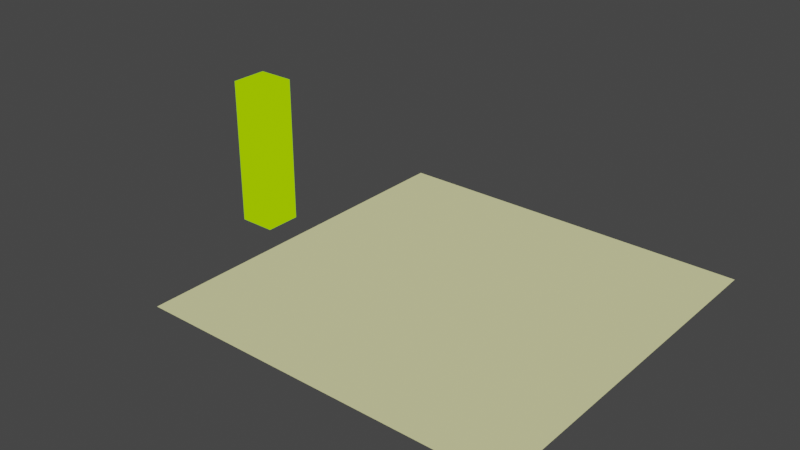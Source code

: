 # Source: PolyLandhep-start1.blend  (saved by Blender 3.4.6; exported with 4.5.12 LTS)
import bpy
from mathutils import Matrix  # noqa: F401  (used for matrix-valued properties, if any)

bpy.ops.wm.read_factory_settings(use_empty=True)
scene = bpy.context.scene
scene.name = 'sceneutama'

# ---- materials (node trees are filled in below, after node groups)
mat_materialutama = bpy.data.materials.new('materialutama')
mat_materialutama.use_backface_culling = True
mat_materialutama.preview_render_type = 'CUBE'
mat_materialutama.diffuse_color = (1.0, 1.0, 1.0, 1.0)
mat_materialutama.roughness = 0.3776

# ---- node groups
ng_color = bpy.data.node_groups.new('color', 'ShaderNodeTree')
_s = ng_color.interface.new_socket(name='rgba', in_out='OUTPUT', socket_type='NodeSocketColor')
_s.default_value = (0.5, 0.5, 0.5, 1.0)
_s = ng_color.interface.new_socket(name='rgba', in_out='INPUT', socket_type='NodeSocketColor')
_s.default_value = (0.5, 0.5, 0.5, 1.0)
_N = ng_color.nodes; _L = ng_color.links
n0 = _N.new('NodeGroupOutput'); n0.name = 'Group Output'; n0.location = (-12, 12)
n1 = _N.new('NodeGroupInput'); n1.name = 'Group Input'; n1.location = (-190, 3)
_L.new(n1.outputs[0], n0.inputs[0])
n0.is_active_output = True
ng_mat_multiply = bpy.data.node_groups.new('mat_multiply', 'ShaderNodeTree')
_s = ng_mat_multiply.interface.new_socket(name='v0out', in_out='OUTPUT', socket_type='NodeSocketVector')
_s.default_value = (1.0, 0.0, 0.0)
_s = ng_mat_multiply.interface.new_socket(name='v1out', in_out='OUTPUT', socket_type='NodeSocketVector')
_s.default_value = (0.0, 1.0, 0.0)
_s = ng_mat_multiply.interface.new_socket(name='v2out', in_out='OUTPUT', socket_type='NodeSocketVector')
_s.default_value = (0.0, 0.0, 1.0)
_s = ng_mat_multiply.interface.new_socket(name='v0', in_out='INPUT', socket_type='NodeSocketVector')
_s.default_value = (1.0, 0.0, 0.0)
_s = ng_mat_multiply.interface.new_socket(name='v1', in_out='INPUT', socket_type='NodeSocketVector')
_s.default_value = (0.0, 1.0, 0.0)
_s = ng_mat_multiply.interface.new_socket(name='v2', in_out='INPUT', socket_type='NodeSocketVector')
_s.default_value = (0.0, 0.0, 1.0)
_s = ng_mat_multiply.interface.new_socket(name='v0', in_out='INPUT', socket_type='NodeSocketVector')
_s.default_value = (1.0, 0.0, 0.0)
_s = ng_mat_multiply.interface.new_socket(name='v1', in_out='INPUT', socket_type='NodeSocketVector')
_s.default_value = (0.0, 1.0, 0.0)
_s = ng_mat_multiply.interface.new_socket(name='v2', in_out='INPUT', socket_type='NodeSocketVector')
_s.default_value = (0.0, 0.0, 1.0)
_N = ng_mat_multiply.nodes; _L = ng_mat_multiply.links
n0 = _N.new('NodeGroupInput'); n0.name = 'Group Input'; n0.location = (-200, 0)
n1 = _N.new('ShaderNodeScript'); n1.name = 'mul'; n1.location = (-6, 46)
n1.label = 'mul'
n1.width = 100
n1.bytecode = 'OpenShadingLanguage 1.00\n# Compiled by oslc 1.12.6.2\n# options: -o C:\\Users\\ANky\\AppData\\Local\\Temp\\tmpu93q6bty.oso -ID:\\Aku\\blender-3.4.1-windows-x64\\3.4\\scripts\\addons\\cycles\\shader\nshader bbb\nparam\tvector\tv0\t1 0 0\t\t%read{0,2} %write{2147483647,-1}\nparam\tvector\tv1\t0 1 0\t\t%read{3,5} %write{2147483647,-1}\nparam\tvector\tv2\t0 0 1\t\t%read{6,8} %write{2147483647,-1}\nparam\tvector\tv3\t1 0 0\t\t%read{10,12} %write{2147483647,-1}\nparam\tvector\tv4\t0 1 0\t\t%read{13,15} %write{2147483647,-1}\nparam\tvector\tv5\t0 0 1\t\t%read{16,18} %write{2147483647,-1}\noparam\tvector\tv0out\t1 0 0\t\t%read{2147483647,-1} %write{24,24}\noparam\tvector\tv1out\t0 1 0\t\t%read{2147483647,-1} %write{28,28}\noparam\tvector\tv2out\t0 0 1\t\t%read{2147483647,-1} %write{32,32}\nlocal\tmatrix\tma\t%read{20,20} %write{9,9}\nlocal\tmatrix\tmb\t%read{20,20} %write{19,19}\nlocal\tmatrix\tmout\t%read{21,31} %write{20,20}\nconst\tint\t$const1\t0\t\t%read{0,29} %write{2147483647,-1}\ntemp\tfloat\t$tmp1\t%read{9,9} %write{0,0}\nconst\tint\t$const2\t1\t\t%read{1,30} %write{2147483647,-1}\ntemp\tfloat\t$tmp2\t%read{9,9} %write{1,1}\nconst\tfloat\t$const3\t0\t\t%read{9,19} %write{2147483647,-1}\nconst\tint\t$const4\t2\t\t%read{2,18} %write{2147483647,-1}\ntemp\tfloat\t$tmp3\t%read{9,9} %write{2,2}\ntemp\tfloat\t$tmp4\t%read{9,9} %write{3,3}\ntemp\tfloat\t$tmp5\t%read{9,9} %write{4,4}\ntemp\tfloat\t$tmp6\t%read{9,9} %write{5,5}\nconst\tfloat\t$const5\t1\t\t%read{9,19} %write{2147483647,-1}\ntemp\tfloat\t$tmp7\t%read{9,9} %write{6,6}\ntemp\tfloat\t$tmp8\t%read{9,9} %write{7,7}\ntemp\tfloat\t$tmp9\t%read{9,9} %write{8,8}\ntemp\tfloat\t$tmp10\t%read{19,19} %write{10,10}\ntemp\tfloat\t$tmp11\t%read{19,19} %write{11,11}\ntemp\tfloat\t$tmp12\t%read{19,19} %write{12,12}\ntemp\tfloat\t$tmp13\t%read{19,19} %write{13,13}\ntemp\tfloat\t$tmp14\t%read{19,19} %write{14,14}\ntemp\tfloat\t$tmp15\t%read{19,19} %write{15,15}\ntemp\tfloat\t$tmp16\t%read{19,19} %write{16,16}\ntemp\tfloat\t$tmp17\t%read{19,19} %write{17,17}\ntemp\tfloat\t$tmp18\t%read{19,19} %write{18,18}\ntemp\tfloat\t$tmp19\t%read{24,24} %write{21,21}\ntemp\tfloat\t$tmp20\t%read{24,24} %write{22,22}\nconst\tint\t$const6\t3\t\t%read{23,31} %write{2147483647,-1}\ntemp\tfloat\t$tmp21\t%read{24,24} %write{23,23}\ntemp\tfloat\t$tmp22\t%read{28,28} %write{25,25}\ntemp\tfloat\t$tmp23\t%read{28,28} %write{26,26}\ntemp\tfloat\t$tmp24\t%read{28,28} %write{27,27}\ntemp\tfloat\t$tmp25\t%read{32,32} %write{29,29}\ntemp\tfloat\t$tmp26\t%read{32,32} %write{30,30}\ntemp\tfloat\t$tmp27\t%read{32,32} %write{31,31}\ncode ___main___\n# C:\\\\Users\\\\ANky\\\\AppData\\\\Local\\\\Temp\\\\tmp28p1cpez.osl:15\n#         v1[0],v1[1],.0,v1[2],\n\tcompref\t\t$tmp1 v0 $const1 \t%filename{"C:\\\\Users\\\\ANky\\\\AppData\\\\Local\\\\Temp\\\\tmp28p1cpez.osl"} %line{15} %argrw{"wrr"}\n\tcompref\t\t$tmp2 v0 $const2 \t%argrw{"wrr"}\n\tcompref\t\t$tmp3 v0 $const4 \t%argrw{"wrr"}\n# C:\\\\Users\\\\ANky\\\\AppData\\\\Local\\\\Temp\\\\tmp28p1cpez.osl:16\n#         .0,.0,1.,.0,\n\tcompref\t\t$tmp4 v1 $const1 \t%line{16} %argrw{"wrr"}\n\tcompref\t\t$tmp5 v1 $const2 \t%argrw{"wrr"}\n\tcompref\t\t$tmp6 v1 $const4 \t%argrw{"wrr"}\n# C:\\\\Users\\\\ANky\\\\AppData\\\\Local\\\\Temp\\\\tmp28p1cpez.osl:18\n#     );\n\tcompref\t\t$tmp7 v2 $const1 \t%line{18} %argrw{"wrr"}\n\tcompref\t\t$tmp8 v2 $const2 \t%argrw{"wrr"}\n\tcompref\t\t$tmp9 v2 $const4 \t%argrw{"wrr"}\n# C:\\\\Users\\\\ANky\\\\AppData\\\\Local\\\\Temp\\\\tmp28p1cpez.osl:14\n#         v0[0],v0[1],.0,v0[2],\n\tmatrix\t\tma $tmp1 $tmp2 $const3 $tmp3 $tmp4 $tmp5 $const3 $tmp6 $const3 $const3 $const5 $const3 $tmp7 $tmp8 $const3 $tmp9 \t%line{14} %argrw{"wrrrrrrrrrrrrrrrr"}\n# C:\\\\Users\\\\ANky\\\\AppData\\\\Local\\\\Temp\\\\tmp28p1cpez.osl:21\n#         v4[0],v4[1],.0,v4[2],\n\tcompref\t\t$tmp10 v3 $const1 \t%line{21} %argrw{"wrr"}\n\tcompref\t\t$tmp11 v3 $const2 \t%argrw{"wrr"}\n\tcompref\t\t$tmp12 v3 $const4 \t%argrw{"wrr"}\n# C:\\\\Users\\\\ANky\\\\AppData\\\\Local\\\\Temp\\\\tmp28p1cpez.osl:22\n#         .0,.0,1.,.0,\n\tcompref\t\t$tmp13 v4 $const1 \t%line{22} %argrw{"wrr"}\n\tcompref\t\t$tmp14 v4 $const2 \t%argrw{"wrr"}\n\tcompref\t\t$tmp15 v4 $const4 \t%argrw{"wrr"}\n# C:\\\\Users\\\\ANky\\\\AppData\\\\Local\\\\Temp\\\\tmp28p1cpez.osl:24\n#     );\n\tcompref\t\t$tmp16 v5 $const1 \t%line{24} %argrw{"wrr"}\n\tcompref\t\t$tmp17 v5 $const2 \t%argrw{"wrr"}\n\tcompref\t\t$tmp18 v5 $const4 \t%argrw{"wrr"}\n# C:\\\\Users\\\\ANky\\\\AppData\\\\Local\\\\Temp\\\\tmp28p1cpez.osl:20\n#         v3[0],v3[1],.0,v3[2],\n\tmatrix\t\tmb $tmp10 $tmp11 $const3 $tmp12 $tmp13 $tmp14 $const3 $tmp15 $const3 $const3 $const5 $const3 $tmp16 $tmp17 $const3 $tmp18 \t%line{20} %argrw{"wrrrrrrrrrrrrrrrr"}\n# C:\\\\Users\\\\ANky\\\\AppData\\\\Local\\\\Temp\\\\tmp28p1cpez.osl:27\n#     \n\tmul\t\tmout ma mb \t%line{27} %argrw{"wrr"}\n# C:\\\\Users\\\\ANky\\\\AppData\\\\Local\\\\Temp\\\\tmp28p1cpez.osl:29\n#     v1out = vector(mout[1][0],mout[1][1],mout[1][3]);\n\tmxcompref\t$tmp19 mout $const1 $const1 \t%line{29} %argrw{"wrrr"}\n\tmxcompref\t$tmp20 mout $const1 $const2 \t%argrw{"wrrr"}\n\tmxcompref\t$tmp21 mout $const1 $const6 \t%argrw{"wrrr"}\n\tvector\t\tv0out $tmp19 $tmp20 $tmp21 \t%argrw{"wrrr"}\n# C:\\\\Users\\\\ANky\\\\AppData\\\\Local\\\\Temp\\\\tmp28p1cpez.osl:30\n#     v2out = vector(mout[3][0],mout[3][1],mout[3][3]);\n\tmxcompref\t$tmp22 mout $const2 $const1 \t%line{30} %argrw{"wrrr"}\n\tmxcompref\t$tmp23 mout $const2 $const2 \t%argrw{"wrrr"}\n\tmxcompref\t$tmp24 mout $const2 $const6 \t%argrw{"wrrr"}\n\tvector\t\tv1out $tmp22 $tmp23 $tmp24 \t%argrw{"wrrr"}\n# C:\\\\Users\\\\ANky\\\\AppData\\\\Local\\\\Temp\\\\tmp28p1cpez.osl:31\n# }\n\tmxcompref\t$tmp25 mout $const6 $const1 \t%line{31} %argrw{"wrrr"}\n\tmxcompref\t$tmp26 mout $const6 $const2 \t%argrw{"wrrr"}\n\tmxcompref\t$tmp27 mout $const6 $const6 \t%argrw{"wrrr"}\n\tvector\t\tv2out $tmp25 $tmp26 $tmp27 \t%argrw{"wrrr"}\n\tend\n'
n1.bytecode_hash = '5259B58F83EC07109ABFC7388073BFF8'
n2 = _N.new('NodeGroupOutput'); n2.name = 'Group Output'; n2.location = (150, 0)
_L.new(n1.outputs[1], n2.inputs[1])
_L.new(n1.outputs[2], n2.inputs[2])
_L.new(n0.outputs[0], n1.inputs[0])
_L.new(n0.outputs[1], n1.inputs[1])
_L.new(n0.outputs[2], n1.inputs[2])
_L.new(n0.outputs[3], n1.inputs[3])
_L.new(n0.outputs[4], n1.inputs[4])
_L.new(n0.outputs[5], n1.inputs[5])
_L.new(n1.outputs[0], n2.inputs[0])
n2.is_active_output = True
ng_xyzperz = bpy.data.node_groups.new('xyzperz', 'ShaderNodeTree')
_s = ng_xyzperz.interface.new_socket(name='v', in_out='OUTPUT', socket_type='NodeSocketVector')
_s = ng_xyzperz.interface.new_socket(name='v', in_out='INPUT', socket_type='NodeSocketVector')
_N = ng_xyzperz.nodes; _L = ng_xyzperz.links
n0 = _N.new('ShaderNodeMath'); n0.name = 'Math.004'; n0.location = (-15, -68)
n0.width = 100
n0.hide = True
n0.operation = 'DIVIDE'
n1 = _N.new('ShaderNodeMath'); n1.name = 'Math.003'; n1.location = (-15, -25)
n1.width = 100
n1.hide = True
n1.operation = 'DIVIDE'
n2 = _N.new('ShaderNodeSeparateXYZ'); n2.name = 'Separate XYZ'; n2.location = (-159, -21)
n2.width = 100
n2.hide = True
n3 = _N.new('ShaderNodeCombineXYZ'); n3.name = 'Combine XYZ'; n3.location = (118, -22)
n3.width = 100
n3.hide = True
n4 = _N.new('NodeGroupOutput'); n4.name = 'Group Output'; n4.location = (246, -2)
n5 = _N.new('ShaderNodeMath'); n5.name = 'Math.002'; n5.location = (-16, 19)
n5.width = 100
n5.hide = True
n5.operation = 'DIVIDE'
n6 = _N.new('NodeGroupInput'); n6.name = 'Group Input'; n6.location = (-348, 0)
_L.new(n6.outputs[0], n2.inputs[0])
_L.new(n2.outputs[0], n5.inputs[0])
_L.new(n2.outputs[2], n5.inputs[1])
_L.new(n2.outputs[1], n1.inputs[0])
_L.new(n2.outputs[2], n1.inputs[1])
_L.new(n2.outputs[2], n0.inputs[0])
_L.new(n2.outputs[2], n0.inputs[1])
_L.new(n5.outputs[0], n3.inputs[0])
_L.new(n1.outputs[0], n3.inputs[1])
_L.new(n0.outputs[0], n3.inputs[2])
_L.new(n3.outputs[0], n4.inputs[0])
n4.is_active_output = True
ng_mat_transpose = bpy.data.node_groups.new('mat_transpose', 'ShaderNodeTree')
_s = ng_mat_transpose.interface.new_socket(name='v0', in_out='OUTPUT', socket_type='NodeSocketVector')
_s = ng_mat_transpose.interface.new_socket(name='v1', in_out='OUTPUT', socket_type='NodeSocketVector')
_s = ng_mat_transpose.interface.new_socket(name='v2', in_out='OUTPUT', socket_type='NodeSocketVector')
_s = ng_mat_transpose.interface.new_socket(name='v0', in_out='INPUT', socket_type='NodeSocketVector')
_s.min_value = -1e+04
_s.max_value = 1e+04
_s = ng_mat_transpose.interface.new_socket(name='v1', in_out='INPUT', socket_type='NodeSocketVector')
_s.min_value = -1e+04
_s.max_value = 1e+04
_s = ng_mat_transpose.interface.new_socket(name='v2', in_out='INPUT', socket_type='NodeSocketVector')
_s.min_value = 0.0
_s.max_value = 0.0
_N = ng_mat_transpose.nodes; _L = ng_mat_transpose.links
n0 = _N.new('ShaderNodeCombineXYZ'); n0.name = 'Combine XYZ.001'; n0.location = (38, -90)
n0.width = 106
n0.hide = True
n1 = _N.new('ShaderNodeCombineXYZ'); n1.name = 'Combine XYZ.002'; n1.location = (38, -136)
n1.width = 106
n1.hide = True
n2 = _N.new('ShaderNodeSeparateXYZ'); n2.name = 'Separate XYZ.002'; n2.location = (-135, -87)
n2.width = 116
n2.hide = True
n3 = _N.new('ShaderNodeSeparateXYZ'); n3.name = 'Separate XYZ.003'; n3.location = (-135, -137)
n3.width = 116
n3.hide = True
n4 = _N.new('NodeGroupInput'); n4.name = 'Group Input'; n4.location = (-315, -44)
n5 = _N.new('NodeGroupOutput'); n5.name = 'Group Output'; n5.location = (196, -49)
n6 = _N.new('ShaderNodeSeparateXYZ'); n6.name = 'Separate XYZ.001'; n6.location = (-133, -37)
n6.width = 116
n6.hide = True
n7 = _N.new('ShaderNodeCombineXYZ'); n7.name = 'Combine XYZ'; n7.location = (38, -37)
n7.width = 106
n7.hide = True
_L.new(n4.outputs[0], n6.inputs[0])
_L.new(n4.outputs[1], n2.inputs[0])
_L.new(n4.outputs[2], n3.inputs[0])
_L.new(n7.outputs[0], n5.inputs[0])
_L.new(n0.outputs[0], n5.inputs[1])
_L.new(n1.outputs[0], n5.inputs[2])
_L.new(n6.outputs[0], n7.inputs[0])
_L.new(n6.outputs[1], n0.inputs[0])
_L.new(n6.outputs[2], n1.inputs[0])
_L.new(n2.outputs[0], n7.inputs[1])
_L.new(n2.outputs[1], n0.inputs[1])
_L.new(n2.outputs[2], n1.inputs[1])
_L.new(n3.outputs[0], n7.inputs[2])
_L.new(n3.outputs[1], n0.inputs[2])
_L.new(n3.outputs[2], n1.inputs[2])
n5.is_active_output = True
ng_mat_vec = bpy.data.node_groups.new('mat*vec', 'ShaderNodeTree')
_s = ng_mat_vec.interface.new_socket(name='v', in_out='OUTPUT', socket_type='NodeSocketVector')
_s = ng_mat_vec.interface.new_socket(name='mv0', in_out='INPUT', socket_type='NodeSocketVector')
_s.min_value = -1e+04
_s.max_value = 1e+04
_s = ng_mat_vec.interface.new_socket(name='mv1', in_out='INPUT', socket_type='NodeSocketVector')
_s.min_value = -1e+04
_s.max_value = 1e+04
_s = ng_mat_vec.interface.new_socket(name='mv2', in_out='INPUT', socket_type='NodeSocketVector')
_s.min_value = -1e+04
_s.max_value = 1e+04
_s = ng_mat_vec.interface.new_socket(name='v', in_out='INPUT', socket_type='NodeSocketVector')
_s.min_value = -1e+04
_s.max_value = 1e+04
_N = ng_mat_vec.nodes; _L = ng_mat_vec.links
n0 = _N.new('ShaderNodeVectorMath'); n0.name = 'Vector Math.001'; n0.location = (43, -5)
n0.width = 102
n0.hide = True
n0.operation = 'DOT_PRODUCT'
n1 = _N.new('ShaderNodeVectorMath'); n1.name = 'Vector Math.002'; n1.location = (43, -43)
n1.width = 102
n1.hide = True
n1.operation = 'DOT_PRODUCT'
n2 = _N.new('ShaderNodeCombineXYZ'); n2.name = 'Combine XYZ'; n2.location = (170, -4)
n2.width = 100
n2.hide = True
n3 = _N.new('NodeGroupOutput'); n3.name = 'Group Output'; n3.location = (307, 23)
n3.width = 111
n4 = _N.new('ShaderNodeVectorMath'); n4.name = 'Vector Math'; n4.location = (43, 35)
n4.width = 102
n4.hide = True
n4.operation = 'DOT_PRODUCT'
n5 = _N.new('ShaderNodeGroup'); n5.name = 'Group.003'; n5.location = (-128, 52)
n5.width = 102
n5.hide = True
n5.node_tree = ng_mat_transpose
n6 = _N.new('NodeGroupInput'); n6.name = 'Group Input'; n6.location = (-337, 46)
_L.new(n6.outputs[0], n5.inputs[0])
_L.new(n6.outputs[1], n5.inputs[1])
_L.new(n6.outputs[2], n5.inputs[2])
_L.new(n2.outputs[0], n3.inputs[0])
_L.new(n5.outputs[0], n4.inputs[1])
_L.new(n5.outputs[1], n0.inputs[1])
_L.new(n5.outputs[2], n1.inputs[1])
_L.new(n4.outputs[1], n2.inputs[0])
_L.new(n0.outputs[1], n2.inputs[1])
_L.new(n1.outputs[1], n2.inputs[2])
_L.new(n6.outputs[3], n4.inputs[0])
_L.new(n6.outputs[3], n0.inputs[0])
_L.new(n6.outputs[3], n1.inputs[0])
n3.is_active_output = True
ng_fragment = bpy.data.node_groups.new('fragment', 'ShaderNodeTree')
_s = ng_fragment.interface.new_socket(name='vec', in_out='OUTPUT', socket_type='NodeSocketVector')
_N = ng_fragment.nodes; _L = ng_fragment.links
n0 = _N.new('ShaderNodeSeparateXYZ'); n0.name = 'Separate XYZ'; n0.location = (-48, 10)
n0.width = 100
n0.hide = True
n1 = _N.new('ShaderNodeValue'); n1.name = 'Z'; n1.location = (-30, -74)
n1.label = 'z'
n1.width = 100
n1.hide = True
n1.outputs[0].default_value = 1.0
n2 = _N.new('ShaderNodeUVMap'); n2.name = 'UV Map'; n2.location = (-255, 28)
n2.width = 164
n3 = _N.new('NodeGroupInput'); n3.name = 'Group Input'; n3.location = (-267, -181)
n4 = _N.new('ShaderNodeCombineXYZ'); n4.name = 'Combine XYZ'; n4.location = (577, -45)
n4.width = 100
n4.hide = True
n5 = _N.new('NodeGroupOutput'); n5.name = 'Group Output'; n5.location = (741, -22)
n6 = _N.new('ShaderNodeMath'); n6.name = 'Math'; n6.location = (87, -18)
n6.width = 100
n6.operation = 'MULTIPLY'
n6.inputs[1].default_value = -1.0
n7 = _N.new('ShaderNodeMath'); n7.name = 'Math.001'; n7.location = (249, -30)
n7.width = 100
n7.inputs[1].default_value = 1.0
_L.new(n0.outputs[0], n4.inputs[0])
_L.new(n1.outputs[0], n4.inputs[2])
_L.new(n2.outputs[0], n0.inputs[0])
_L.new(n4.outputs[0], n5.inputs[0])
_L.new(n0.outputs[1], n6.inputs[0])
_L.new(n7.outputs[0], n4.inputs[1])
_L.new(n6.outputs[0], n7.inputs[0])
n5.is_active_output = True
ng_mattofragcolor = bpy.data.node_groups.new('mattofragcolor', 'ShaderNodeTree')
_s = ng_mattofragcolor.interface.new_socket(name='X', in_out='OUTPUT', socket_type='NodeSocketFloat')
_s = ng_mattofragcolor.interface.new_socket(name='Y', in_out='OUTPUT', socket_type='NodeSocketFloat')
_s = ng_mattofragcolor.interface.new_socket(name='mv0', in_out='INPUT', socket_type='NodeSocketVector')
_s.default_value = (1.0, 0.0, 0.0)
_s.min_value = -1e+04
_s.max_value = 1e+04
_s = ng_mattofragcolor.interface.new_socket(name='mv1', in_out='INPUT', socket_type='NodeSocketVector')
_s.default_value = (0.0, 1.0, 0.0)
_s.min_value = -1e+04
_s.max_value = 1e+04
_s = ng_mattofragcolor.interface.new_socket(name='mv2', in_out='INPUT', socket_type='NodeSocketVector')
_s.default_value = (0.0, 0.0, 1.0)
_s.min_value = -1e+04
_s.max_value = 1e+04
_N = ng_mattofragcolor.nodes; _L = ng_mattofragcolor.links
n0 = _N.new('ShaderNodeSeparateXYZ'); n0.name = 'Separate XYZ'; n0.location = (185, 22)
n0.width = 100
n0.hide = True
n1 = _N.new('ShaderNodeGroup'); n1.name = 'Group.003'; n1.location = (50, 27)
n1.width = 104
n1.hide = True
n1.node_tree = ng_xyzperz
n2 = _N.new('NodeGroupOutput'); n2.name = 'Group Output'; n2.location = (335, 0)
n3 = _N.new('ShaderNodeGroup'); n3.name = 'Group.006'; n3.location = (-81, 18)
n3.width = 107
n3.hide = True
n3.node_tree = ng_mat_vec
n4 = _N.new('NodeGroupInput'); n4.name = 'Group Input'; n4.location = (-385, 0)
n5 = _N.new('ShaderNodeGroup'); n5.name = 'Group.004'; n5.location = (-192, -95)
n5.width = 88
n5.hide = True
n5.node_tree = ng_fragment
_L.new(n0.outputs[0], n2.inputs[0])
_L.new(n0.outputs[1], n2.inputs[1])
_L.new(n4.outputs[0], n3.inputs[0])
_L.new(n4.outputs[1], n3.inputs[1])
_L.new(n4.outputs[2], n3.inputs[2])
_L.new(n5.outputs[0], n3.inputs[3])
_L.new(n1.outputs[0], n0.inputs[0])
_L.new(n3.outputs[0], n1.inputs[0])
n2.is_active_output = True
ng_mathcurve = bpy.data.node_groups.new('mathcurve', 'ShaderNodeTree')
_s = ng_mathcurve.interface.new_socket(name='hasil', in_out='OUTPUT', socket_type='NodeSocketColor')
_s = ng_mathcurve.interface.new_socket(name='A', in_out='INPUT', socket_type='NodeSocketColor')
_s.default_value = (0.5, 0.5, 0.5, 0.5)
_s = ng_mathcurve.interface.new_socket(name='mv0', in_out='INPUT', socket_type='NodeSocketVector')
_s.default_value = (1.0, 0.0, 0.0)
_s.min_value = -1e+04
_s.max_value = 1e+04
_s = ng_mathcurve.interface.new_socket(name='mv1', in_out='INPUT', socket_type='NodeSocketVector')
_s.default_value = (0.0, 1.0, 0.0)
_s.min_value = -1e+04
_s.max_value = 1e+04
_s = ng_mathcurve.interface.new_socket(name='mv2', in_out='INPUT', socket_type='NodeSocketVector')
_s.default_value = (0.0, 0.0, 1.0)
_s.min_value = -1e+04
_s.max_value = 1e+04
_s = ng_mathcurve.interface.new_socket(name='B', in_out='INPUT', socket_type='NodeSocketColor')
_s.default_value = (0.5, 0.5, 0.5, 0.5)
_s = ng_mathcurve.interface.new_socket(name='pilih', in_out='INPUT', socket_type='NodeSocketInt')
_N = ng_mathcurve.nodes; _L = ng_mathcurve.links
n0 = _N.new('ShaderNodeMix'); n0.name = 'Mix'; n0.location = (136, -65)
n0.width = 100
n0.hide = True
n0.data_type = 'RGBA'
n0.clamp_result = True
n1 = _N.new('NodeGroupOutput'); n1.name = 'Group Output'; n1.location = (276, -41)
n2 = _N.new('ShaderNodeScript'); n2.name = 'Script'; n2.location = (-40, -63)
n2.width = 100
n2.hide = True
n2.bytecode = 'OpenShadingLanguage 1.00\n# Compiled by oslc 1.12.6.2\n# options: -o C:\\Users\\ANky\\AppData\\Local\\Temp\\tmp6alzoyq5.oso -ID:\\Aku\\blender-3.4.1-windows-x64\\3.4\\scripts\\addons\\cycles\\shader\nshader qqqqq\nparam\tfloat\tx\t0\t\t%read{10,39} %write{2147483647,-1}\nparam\tfloat\ty\t0\t\t%read{5,45} %write{2147483647,-1}\nparam\tint\tpilih\t0\t\t%read{3,33} %write{2147483647,-1}\noparam\tint\to\t0\t\t%read{2147483647,-1} %write{5,46}\nlocal\tint\tidx\t%read{1,32} %write{0,32}\nconst\tint\t$const1\t0\t\t%read{0,0} %write{2147483647,-1}\nconst\tint\t$const2\t1\t\t%read{2,32} %write{2147483647,-1}\ntemp\tint\t$tmp1\t%read{3,3} %write{1,1}\ntemp\tint\t$tmp2\t%read{4,4} %write{3,3}\nconst\tfloat\t$const3\t0\t\t%read{5,35} %write{2147483647,-1}\ntemp\tint\t$tmp3\t%read{8,8} %write{6,6}\ntemp\tint\t$tmp4\t%read{9,9} %write{8,8}\ntemp\tfloat\t$tmp5\t%read{11,11} %write{10,10}\ntemp\tint\t$tmp6\t%read{14,14} %write{12,12}\ntemp\tint\t$tmp7\t%read{15,15} %write{14,14}\ntemp\tfloat\t$tmp8\t%read{17,17} %write{16,16}\ntemp\tint\t$tmp9\t%read{20,20} %write{18,18}\ntemp\tint\t$tmp10\t%read{21,21} %write{20,20}\nconst\tfloat\t$const4\t1\t\t%read{23,37} %write{2147483647,-1}\ntemp\tfloat\t$tmp11\t%read{23,23} %write{22,22}\ntemp\tfloat\t$tmp12\t%read{24,24} %write{23,23}\ntemp\tint\t$tmp13\t%read{27,27} %write{25,25}\ntemp\tint\t$tmp14\t%read{28,28} %write{27,27}\ntemp\tfloat\t$tmp15\t%read{30,30} %write{29,29}\ntemp\tint\t$tmp16\t%read{33,33} %write{31,31}\ntemp\tint\t$tmp17\t%read{34,34} %write{33,33}\ntemp\tfloat\t$tmp18\t%read{37,37} %write{36,36}\ntemp\tvector\t$tmp19\t%read{36,36} %write{35,35}\nconst\tvector\t$const5\t0 0 0\t\t%read{36,36} %write{2147483647,-1}\ntemp\tfloat\t$tmp21\t%read{46,46} %write{44,44}\ntemp\tfloat\t$tmp22\t%read{41,44} %write{38,38}\ntemp\tfloat\t$tmp23\t%read{41,43} %write{39,39}\nconst\tstring\t$const6\t"mod"\t\t%read{40,40} %write{2147483647,-1}\ntemp\tfloat\t$tmp24\t%read{43,43} %write{42,42}\ntemp\tfloat\t$tmp25\t%read{42,42} %write{41,41}\ntemp\tfloat\t$tmp26\t%read{44,44} %write{43,43}\ntemp\tfloat\t$tmp27\t%read{46,46} %write{45,45}\ncode ___main___\n# C:\\\\Users\\\\ANky\\\\AppData\\\\Local\\\\Temp\\\\tmpx8n4fxz9.osl:8\n# \tif(pilih == idx++){o = .0 < y;}else\n\tassign\t\tidx $const1 \t%filename{"C:\\\\Users\\\\ANky\\\\AppData\\\\Local\\\\Temp\\\\tmpx8n4fxz9.osl"} %line{8} %argrw{"wr"}\n# C:\\\\Users\\\\ANky\\\\AppData\\\\Local\\\\Temp\\\\tmpx8n4fxz9.osl:9\n# \tif(pilih == idx++){o = abs(x) < y;}else\n\tassign\t\t$tmp1 idx \t%line{9} %argrw{"wr"}\n\tadd\t\tidx idx $const2 \t%argrw{"wrr"}\n\teq\t\t$tmp2 pilih $tmp1 \t%argrw{"wrr"}\n\tif\t\t$tmp2 6 47 \t%argrw{"r"}\n\tlt\t\to $const3 y \t%argrw{"wrr"}\n# C:\\\\Users\\\\ANky\\\\AppData\\\\Local\\\\Temp\\\\tmpx8n4fxz9.osl:10\n# \tif(pilih == idx++){o = sin(x) < y;}else\n\tassign\t\t$tmp3 idx \t%line{10} %argrw{"wr"}\n\tadd\t\tidx idx $const2 \t%argrw{"wrr"}\n\teq\t\t$tmp4 pilih $tmp3 \t%argrw{"wrr"}\n\tif\t\t$tmp4 12 47 \t%argrw{"r"}\n\tabs\t\t$tmp5 x \t%argrw{"wr"}\n\tlt\t\to $tmp5 y \t%argrw{"wrr"}\n# C:\\\\Users\\\\ANky\\\\AppData\\\\Local\\\\Temp\\\\tmpx8n4fxz9.osl:11\n# \tif(pilih == idx++){o = 1./cos(x) < y;}else\n\tassign\t\t$tmp6 idx \t%line{11} %argrw{"wr"}\n\tadd\t\tidx idx $const2 \t%argrw{"wrr"}\n\teq\t\t$tmp7 pilih $tmp6 \t%argrw{"wrr"}\n\tif\t\t$tmp7 18 47 \t%argrw{"r"}\n\tsin\t\t$tmp8 x \t%argrw{"wr"}\n\tlt\t\to $tmp8 y \t%argrw{"wrr"}\n# C:\\\\Users\\\\ANky\\\\AppData\\\\Local\\\\Temp\\\\tmpx8n4fxz9.osl:12\n# \tif(pilih == idx++){o = tan(x) < y;}else\n\tassign\t\t$tmp9 idx \t%line{12} %argrw{"wr"}\n\tadd\t\tidx idx $const2 \t%argrw{"wrr"}\n\teq\t\t$tmp10 pilih $tmp9 \t%argrw{"wrr"}\n\tif\t\t$tmp10 25 47 \t%argrw{"r"}\n\tcos\t\t$tmp11 x \t%argrw{"wr"}\n\tdiv\t\t$tmp12 $const4 $tmp11 \t%argrw{"wrr"}\n\tlt\t\to $tmp12 y \t%argrw{"wrr"}\n# C:\\\\Users\\\\ANky\\\\AppData\\\\Local\\\\Temp\\\\tmpx8n4fxz9.osl:13\n# \tif(pilih == idx++){o = distance(vector(x,y,.0),vector(.0,.0,.0)) < 1.;}else\n\tassign\t\t$tmp13 idx \t%line{13} %argrw{"wr"}\n\tadd\t\tidx idx $const2 \t%argrw{"wrr"}\n\teq\t\t$tmp14 pilih $tmp13 \t%argrw{"wrr"}\n\tif\t\t$tmp14 31 47 \t%argrw{"r"}\n\ttan\t\t$tmp15 x \t%argrw{"wr"}\n\tlt\t\to $tmp15 y \t%argrw{"wrr"}\n# C:\\\\Users\\\\ANky\\\\AppData\\\\Local\\\\Temp\\\\tmpx8n4fxz9.osl:14\n# \t{o = mod(sin(x),cos(x)) < sin(y);}\n\tassign\t\t$tmp16 idx \t%line{14} %argrw{"wr"}\n\tadd\t\tidx idx $const2 \t%argrw{"wrr"}\n\teq\t\t$tmp17 pilih $tmp16 \t%argrw{"wrr"}\n\tif\t\t$tmp17 38 47 \t%argrw{"r"}\n\tvector\t\t$tmp19 x y $const3 \t%argrw{"wrrr"}\n\tdistance\t$tmp18 $tmp19 $const5 \t%argrw{"wrr"}\n\tlt\t\to $tmp18 $const4 \t%argrw{"wrr"}\n# C:\\\\Users\\\\ANky\\\\AppData\\\\Local\\\\Temp\\\\tmpx8n4fxz9.osl:15\n# }\n\tsin\t\t$tmp22 x \t%line{15} %argrw{"wr"}\n\tcos\t\t$tmp23 x \t%argrw{"wr"}\n\tfunctioncall\t$const6 45 \t%argrw{"r"}\n# D:\\\\Aku\\\\blender-3.4.1-windows-x64\\\\3.4\\\\scripts\\\\addons\\\\cycles\\\\shader/stdosl.h:132\n# float  mod (float  a, float  b) { return a - b*floor(a/b); }\n\tdiv\t\t$tmp25 $tmp22 $tmp23 \t%filename{"D:\\\\Aku\\\\blender-3.4.1-windows-x64\\\\3.4\\\\scripts\\\\addons\\\\cycles\\\\shader/stdosl.h"} %line{132} %argrw{"wrr"}\n\tfloor\t\t$tmp24 $tmp25 \t%argrw{"wr"}\n\tmul\t\t$tmp26 $tmp23 $tmp24 \t%argrw{"wrr"}\n\tsub\t\t$tmp21 $tmp22 $tmp26 \t%argrw{"wrr"}\n# C:\\\\Users\\\\ANky\\\\AppData\\\\Local\\\\Temp\\\\tmpx8n4fxz9.osl:15\n# }\n\tsin\t\t$tmp27 y \t%filename{"C:\\\\Users\\\\ANky\\\\AppData\\\\Local\\\\Temp\\\\tmpx8n4fxz9.osl"} %line{15} %argrw{"wr"}\n\tlt\t\to $tmp21 $tmp27 \t%argrw{"wrr"}\n\tend\n'
n2.bytecode_hash = '0BB986EEF78DDBC7ADF474F1B1A39D61'
n3 = _N.new('ShaderNodeAttribute'); n3.name = 'Attribute'; n3.location = (-799, 33)
n3.width = 100
n3.hide = True
n3.attribute_name = 'matrow0'
n4 = _N.new('ShaderNodeAttribute'); n4.name = 'Attribute.001'; n4.location = (-801, -5)
n4.width = 100
n4.hide = True
n4.attribute_name = 'matrow1'
n5 = _N.new('ShaderNodeAttribute'); n5.name = 'Attribute.002'; n5.location = (-800, -43)
n5.width = 102
n5.hide = True
n5.attribute_name = 'matrow2'
n6 = _N.new('ShaderNodeGroup'); n6.name = 'Group'; n6.location = (-422, -49)
n6.width = 119
n6.hide = True
n6.node_tree = ng_mat_multiply
n7 = _N.new('NodeGroupInput'); n7.name = 'Group Input'; n7.location = (-730, -111)
n8 = _N.new('ShaderNodeGroup'); n8.name = 'Group.007'; n8.location = (-250, -56)
n8.hide = True
n8.node_tree = ng_mattofragcolor
_L.new(n7.outputs[5], n2.inputs[2])
_L.new(n8.outputs[0], n2.inputs[0])
_L.new(n8.outputs[1], n2.inputs[1])
_L.new(n7.outputs[0], n0.inputs[6])
_L.new(n7.outputs[4], n0.inputs[7])
_L.new(n2.outputs[0], n0.inputs[0])
_L.new(n0.outputs[2], n1.inputs[0])
_L.new(n6.outputs[0], n8.inputs[0])
_L.new(n6.outputs[1], n8.inputs[1])
_L.new(n6.outputs[2], n8.inputs[2])
_L.new(n3.outputs[1], n6.inputs[0])
_L.new(n4.outputs[1], n6.inputs[1])
_L.new(n5.outputs[1], n6.inputs[2])
_L.new(n7.outputs[1], n6.inputs[3])
_L.new(n7.outputs[2], n6.inputs[4])
_L.new(n7.outputs[3], n6.inputs[5])
n1.is_active_output = True
ng_comparator = bpy.data.node_groups.new('comparator', 'ShaderNodeTree')
_s = ng_comparator.interface.new_socket(name='warna', in_out='OUTPUT', socket_type='NodeSocketColor')
_s.default_value = (0.0, 0.0, 0.0, 0.0)
_s = ng_comparator.interface.new_socket(name='nextindex', in_out='OUTPUT', socket_type='NodeSocketFloat')
_s = ng_comparator.interface.new_socket(name='warna', in_out='INPUT', socket_type='NodeSocketColor')
_s.default_value = (0.5, 0.5, 0.5, 0.5)
_s = ng_comparator.interface.new_socket(name='warnabaru', in_out='INPUT', socket_type='NodeSocketColor')
_s = ng_comparator.interface.new_socket(name='startindex', in_out='INPUT', socket_type='NodeSocketFloat')
_s.min_value = -1e+04
_s.max_value = 1e+04
_N = ng_comparator.nodes; _L = ng_comparator.links
n0 = _N.new('ShaderNodeMath'); n0.name = 'Math.007'; n0.location = (133, -118)
n0.width = 100
n0.hide = True
n0.inputs[1].default_value = 1.0
n1 = _N.new('NodeGroupOutput'); n1.name = 'Group Output'; n1.location = (460, -48)
n2 = _N.new('ShaderNodeMix'); n2.name = 'Mix.003'; n2.location = (299, -66)
n2.width = 100
n2.hide = True
n2.data_type = 'RGBA'
n2.factor_mode = 'NON_UNIFORM'
n2.clamp_factor = False
n3 = _N.new('NodeGroupInput'); n3.name = 'Group Input'; n3.location = (-259, -40)
n4 = _N.new('ShaderNodeSeparateXYZ'); n4.name = 'Separate XYZ.001'; n4.location = (-162, 21)
n4.width = 100
n4.hide = True
n5 = _N.new('ShaderNodeUVMap'); n5.name = 'UV Map.001'; n5.location = (-302, 22)
n5.width = 120
n5.hide = True
n5.uv_map = 'pilihbentuk'
n6 = _N.new('ShaderNodeMath'); n6.name = 'Math'; n6.location = (0, 26)
n6.width = 100
n6.hide = True
n6.operation = 'ROUND'
n7 = _N.new('ShaderNodeMath'); n7.name = 'Math.006'; n7.location = (155, 14)
n7.width = 100
n7.hide = True
n7.operation = 'COMPARE'
n7.inputs[2].default_value = 0.0
_L.new(n7.outputs[0], n2.inputs[0])
_L.new(n5.outputs[0], n4.inputs[0])
_L.new(n6.outputs[0], n7.inputs[0])
_L.new(n2.outputs[2], n1.inputs[0])
_L.new(n3.outputs[2], n7.inputs[1])
_L.new(n3.outputs[2], n0.inputs[0])
_L.new(n0.outputs[0], n1.inputs[1])
_L.new(n3.outputs[0], n2.inputs[6])
_L.new(n3.outputs[1], n2.inputs[7])
_L.new(n4.outputs[0], n6.inputs[0])
n1.is_active_output = True
ng_pilihnodebentuk = bpy.data.node_groups.new('pilihnodebentuk', 'ShaderNodeTree')
_s = ng_pilihnodebentuk.interface.new_socket(name='bentuk0', in_out='INPUT', socket_type='NodeSocketColor')
_s.default_value = (0.0, 0.0, 1.0, 1.0)
_s = ng_pilihnodebentuk.interface.new_socket(name='bentuk1', in_out='INPUT', socket_type='NodeSocketColor')
_s.default_value = (0.3497, 0.3571, 0.1343, 1.0)
_s = ng_pilihnodebentuk.interface.new_socket(name='bentuk2', in_out='INPUT', socket_type='NodeSocketColor')
_s = ng_pilihnodebentuk.interface.new_socket(name='bentuk3', in_out='INPUT', socket_type='NodeSocketColor')
_N = ng_pilihnodebentuk.nodes; _L = ng_pilihnodebentuk.links
n0 = _N.new('NodeGroupOutput'); n0.name = 'Group Output'; n0.location = (499, 78)
n0.width = 80
n0.hide = True
n1 = _N.new('ShaderNodeOutputMaterial'); n1.name = 'matout'; n1.location = (278, -111)
n1.hide = True
n2 = _N.new('ShaderNodeGroup'); n2.name = 'Group'; n2.location = (0, 0)
n2.hide = True
n2.node_tree = ng_comparator
n2.inputs[0].default_value = (0.5, 0.5, 0.5, 0.5)
n2.inputs[2].default_value = 0.0
n3 = _N.new('ShaderNodeGroup'); n3.name = 'Group.001'; n3.location = (0, -55)
n3.hide = True
n3.node_tree = ng_comparator
n4 = _N.new('ShaderNodeGroup'); n4.name = 'Group.002'; n4.location = (0, -110)
n4.hide = True
n4.node_tree = ng_comparator
n5 = _N.new('ShaderNodeGroup'); n5.name = 'Group.003'; n5.location = (0, -165)
n5.hide = True
n5.node_tree = ng_comparator
n6 = _N.new('NodeGroupInput'); n6.name = 'Group Input'; n6.location = (-231, 9)
_L.new(n6.outputs[0], n2.inputs[1])
_L.new(n6.outputs[1], n3.inputs[1])
_L.new(n2.outputs[0], n3.inputs[0])
_L.new(n2.outputs[1], n3.inputs[2])
_L.new(n6.outputs[2], n4.inputs[1])
_L.new(n3.outputs[0], n4.inputs[0])
_L.new(n3.outputs[1], n4.inputs[2])
_L.new(n6.outputs[3], n5.inputs[1])
_L.new(n4.outputs[0], n5.inputs[0])
_L.new(n4.outputs[1], n5.inputs[2])
_L.new(n5.outputs[0], n1.inputs[0])
n0.is_active_output = True
ng_matrix = bpy.data.node_groups.new('matrix', 'ShaderNodeTree')
_s = ng_matrix.interface.new_socket(name='v0', in_out='OUTPUT', socket_type='NodeSocketVector')
_s.default_value = (1.0, 0.0, 0.0)
_s = ng_matrix.interface.new_socket(name='v1', in_out='OUTPUT', socket_type='NodeSocketVector')
_s.default_value = (0.0, 1.0, 0.0)
_s = ng_matrix.interface.new_socket(name='v2', in_out='OUTPUT', socket_type='NodeSocketVector')
_s.default_value = (0.0, 0.0, 1.0)
_s = ng_matrix.interface.new_socket(name='v0', in_out='INPUT', socket_type='NodeSocketVector')
_s.default_value = (1.0, 0.0, 0.0)
_s = ng_matrix.interface.new_socket(name='v1', in_out='INPUT', socket_type='NodeSocketVector')
_s.default_value = (0.0, 1.0, 0.0)
_s = ng_matrix.interface.new_socket(name='v2', in_out='INPUT', socket_type='NodeSocketVector')
_s.default_value = (0.0, 0.0, 1.0)
_N = ng_matrix.nodes; _L = ng_matrix.links
n0 = _N.new('NodeGroupInput'); n0.name = 'Group Input'; n0.location = (-213, 19)
n1 = _N.new('NodeGroupOutput'); n1.name = 'Group Output'; n1.location = (-30, 19)
_L.new(n0.outputs[0], n1.inputs[0])
_L.new(n0.outputs[1], n1.inputs[1])
_L.new(n0.outputs[2], n1.inputs[2])
n1.is_active_output = True
ng_pilihmat = bpy.data.node_groups.new('pilihmat', 'GeometryNodeTree')
_s = ng_pilihmat.interface.new_socket(name='v0', in_out='OUTPUT', socket_type='NodeSocketVector')
_s = ng_pilihmat.interface.new_socket(name='v1', in_out='OUTPUT', socket_type='NodeSocketVector')
_s = ng_pilihmat.interface.new_socket(name='v2', in_out='OUTPUT', socket_type='NodeSocketVector')
_s = ng_pilihmat.interface.new_socket(name='index', in_out='OUTPUT', socket_type='NodeSocketFloat')
_s = ng_pilihmat.interface.new_socket(name='indexsebelum', in_out='INPUT', socket_type='NodeSocketInt')
_s = ng_pilihmat.interface.new_socket(name='indexpilih', in_out='INPUT', socket_type='NodeSocketInt')
_s = ng_pilihmat.interface.new_socket(name='v0', in_out='INPUT', socket_type='NodeSocketVector')
_s.default_value = (1.0, 0.0, 0.0)
_s.hide_value = True
_s = ng_pilihmat.interface.new_socket(name='v1', in_out='INPUT', socket_type='NodeSocketVector')
_s.default_value = (0.0, 1.0, 0.0)
_s.hide_value = True
_s = ng_pilihmat.interface.new_socket(name='v2', in_out='INPUT', socket_type='NodeSocketVector')
_s.default_value = (0.0, 0.0, 1.0)
_s.hide_value = True
_s = ng_pilihmat.interface.new_socket(name='v3', in_out='INPUT', socket_type='NodeSocketVector')
_s.default_value = (1.0, 0.0, 0.0)
_s = ng_pilihmat.interface.new_socket(name='v4', in_out='INPUT', socket_type='NodeSocketVector')
_s.default_value = (0.0, 1.0, 0.0)
_s = ng_pilihmat.interface.new_socket(name='v5', in_out='INPUT', socket_type='NodeSocketVector')
_s.default_value = (0.0, 0.0, 1.0)
_N = ng_pilihmat.nodes; _L = ng_pilihmat.links
n0 = _N.new('ShaderNodeMix'); n0.name = 'Mix.007'; n0.location = (218, 5)
n0.width = 100
n0.hide = True
n0.data_type = 'VECTOR'
n1 = _N.new('ShaderNodeMix'); n1.name = 'Mix.006'; n1.location = (218, 40)
n1.width = 100
n1.hide = True
n1.data_type = 'VECTOR'
n2 = _N.new('FunctionNodeCompare'); n2.name = 'Compare.002'; n2.location = (78, 101)
n2.width = 100
n2.hide = True
n2.operation = 'EQUAL'
n2.data_type = 'INT'
n2.inputs[6].default_value = (0.0, 0.0, 0.0, 0.0)
n2.inputs[7].default_value = (0.0, 0.0, 0.0, 0.0)
n2.inputs[12].default_value = 0.0
n3 = _N.new('ShaderNodeMath'); n3.name = 'Math.003'; n3.location = (66, -115)
n3.width = 100
n3.hide = True
n3.inputs[1].default_value = 1.0
n4 = _N.new('NodeGroupInput'); n4.name = 'Group Input'; n4.location = (-203, 71)
n5 = _N.new('ShaderNodeMix'); n5.name = 'Mix.008'; n5.location = (218, -30)
n5.width = 100
n5.hide = True
n5.data_type = 'VECTOR'
n6 = _N.new('NodeGroupOutput'); n6.name = 'Group Output'; n6.location = (560, 50)
_L.new(n2.outputs[0], n1.inputs[0])
_L.new(n2.outputs[0], n0.inputs[0])
_L.new(n2.outputs[0], n5.inputs[0])
_L.new(n1.outputs[1], n6.inputs[0])
_L.new(n0.outputs[1], n6.inputs[1])
_L.new(n5.outputs[1], n6.inputs[2])
_L.new(n4.outputs[0], n2.inputs[2])
_L.new(n4.outputs[0], n3.inputs[0])
_L.new(n3.outputs[0], n6.inputs[3])
_L.new(n4.outputs[5], n1.inputs[5])
_L.new(n4.outputs[6], n0.inputs[5])
_L.new(n4.outputs[7], n5.inputs[5])
_L.new(n4.outputs[4], n5.inputs[4])
_L.new(n4.outputs[3], n0.inputs[4])
_L.new(n4.outputs[2], n1.inputs[4])
_L.new(n4.outputs[1], n2.inputs[3])
n6.is_active_output = True
ng_geokotak = bpy.data.node_groups.new('geokotak', 'GeometryNodeTree')
_s = ng_geokotak.interface.new_socket(name='Geometry', in_out='OUTPUT', socket_type='NodeSocketGeometry')
_s = ng_geokotak.interface.new_socket(name='v0', in_out='OUTPUT', socket_type='NodeSocketVector')
_s = ng_geokotak.interface.new_socket(name='v1', in_out='OUTPUT', socket_type='NodeSocketVector')
_s = ng_geokotak.interface.new_socket(name='v2', in_out='OUTPUT', socket_type='NodeSocketVector')
_s = ng_geokotak.interface.new_socket(name='Geometry', in_out='INPUT', socket_type='NodeSocketGeometry')
ng_geokotak.is_modifier = True
_N = ng_geokotak.nodes; _L = ng_geokotak.links
n0 = _N.new('GeometryNodeInputNamedAttribute'); n0.name = 'Named Attribute'; n0.location = (-116, 190)
n0.data_type = 'FLOAT_VECTOR'
n0.inputs[0].default_value = 'pilihbentuk'
n1 = _N.new('ShaderNodeSeparateXYZ'); n1.name = 'Separate XYZ'; n1.location = (53, 194)
n2 = _N.new('ShaderNodeMath'); n2.name = 'Math'; n2.location = (222, 200)
n2.operation = 'ROUND'
n3 = _N.new('NodeGroupInput'); n3.name = 'Group Input'; n3.location = (406, 164)
n3.width = 112
n3.hide = True
n4 = _N.new('NodeGroupOutput'); n4.name = 'Group Output'; n4.location = (378, -87)
n5 = _N.new('GeometryNodeGroup'); n5.name = 'Group'; n5.location = (44, -164)
n5.width = 91
n5.hide = True
n5.node_tree = ng_pilihmat
n5.inputs[0].default_value = 0
n5.inputs[2].default_value = (1.0, 0.0, 0.0)
n5.inputs[3].default_value = (0.0, 1.0, 0.0)
n5.inputs[4].default_value = (0.0, 0.0, 1.0)
n5.inputs[5].default_value = (0.7, 0.7, 0.0)
n5.inputs[6].default_value = (-0.7, 0.7, 0.0)
n5.inputs[7].default_value = (0.0, 0.0, 1.0)
n6 = _N.new('GeometryNodeGroup'); n6.name = 'Group.001'; n6.location = (206, -160)
n6.width = 91
n6.hide = True
n6.node_tree = ng_pilihmat
n6.inputs[5].default_value = (3.0, 2.0, 0.0)
n6.inputs[6].default_value = (0.0, 3.0, 0.0)
n6.inputs[7].default_value = (0.0, 12.7, 1.0)
_L.new(n3.outputs[0], n4.inputs[0])
_L.new(n0.outputs[0], n1.inputs[0])
_L.new(n1.outputs[1], n2.inputs[0])
_L.new(n2.outputs[0], n5.inputs[1])
_L.new(n5.outputs[3], n6.inputs[0])
_L.new(n2.outputs[0], n6.inputs[1])
_L.new(n6.outputs[0], n4.inputs[1])
_L.new(n6.outputs[1], n4.inputs[2])
_L.new(n6.outputs[2], n4.inputs[3])
_L.new(n5.outputs[0], n6.inputs[2])
_L.new(n5.outputs[1], n6.inputs[3])
_L.new(n5.outputs[2], n6.inputs[4])
n4.is_active_output = True
ng_geolain = bpy.data.node_groups.new('geolain', 'GeometryNodeTree')
_s = ng_geolain.interface.new_socket(name='Geometry', in_out='OUTPUT', socket_type='NodeSocketGeometry')
_s = ng_geolain.interface.new_socket(name='v0', in_out='OUTPUT', socket_type='NodeSocketVector')
_s = ng_geolain.interface.new_socket(name='v1', in_out='OUTPUT', socket_type='NodeSocketVector')
_s = ng_geolain.interface.new_socket(name='v2', in_out='OUTPUT', socket_type='NodeSocketVector')
_s = ng_geolain.interface.new_socket(name='Geometry', in_out='INPUT', socket_type='NodeSocketGeometry')
ng_geolain.is_modifier = True
_N = ng_geolain.nodes; _L = ng_geolain.links
n0 = _N.new('GeometryNodeInputNamedAttribute'); n0.name = 'Named Attribute'; n0.location = (-116, 190)
n0.data_type = 'FLOAT_VECTOR'
n0.inputs[0].default_value = 'pilihbentuk'
n1 = _N.new('ShaderNodeSeparateXYZ'); n1.name = 'Separate XYZ'; n1.location = (53, 194)
n2 = _N.new('ShaderNodeMath'); n2.name = 'Math'; n2.location = (222, 200)
n2.operation = 'ROUND'
n3 = _N.new('NodeGroupInput'); n3.name = 'Group Input'; n3.location = (406, 164)
n3.width = 112
n3.hide = True
n4 = _N.new('NodeGroupOutput'); n4.name = 'Group Output'; n4.location = (378, -87)
n5 = _N.new('GeometryNodeGroup'); n5.name = 'Group.001'; n5.location = (206, -160)
n5.width = 91
n5.hide = True
n5.node_tree = ng_pilihmat
n5.inputs[0].default_value = 0
n5.inputs[2].default_value = (1.0, 0.0, 0.0)
n5.inputs[3].default_value = (0.0, 1.0, 0.0)
n5.inputs[4].default_value = (0.0, 0.0, 1.0)
n5.inputs[5].default_value = (1.0, 0.0, 0.0)
n5.inputs[6].default_value = (0.0, 1.0, 0.0)
n5.inputs[7].default_value = (0.0, 0.0, 1.0)
_L.new(n3.outputs[0], n4.inputs[0])
_L.new(n0.outputs[0], n1.inputs[0])
_L.new(n1.outputs[1], n2.inputs[0])
_L.new(n2.outputs[0], n5.inputs[1])
_L.new(n5.outputs[0], n4.inputs[1])
_L.new(n5.outputs[1], n4.inputs[2])
_L.new(n5.outputs[2], n4.inputs[3])
n4.is_active_output = True

# ---- material node trees
mat_materialutama.use_nodes = True; mat_materialutama.node_tree.nodes.clear()
_N = mat_materialutama.node_tree.nodes; _L = mat_materialutama.node_tree.links
n0 = _N.new('NodeFrame'); n0.name = 'Frame.001'; n0.location = (189, 494)
n0.label = 'pohoncond'
n0.width = 638
n1 = _N.new('ShaderNodeGroup'); n1.name = 'Group.009'; n1.location = (112, -547)
n1.width = 73
n1.hide = True
n1.node_tree = ng_color
n1.inputs[0].default_value = (0.3, 0.3, 0.0, 1.0)
n2 = _N.new('ShaderNodeGroup'); n2.name = 'Group.006'; n2.location = (110, -440)
n2.width = 73
n2.hide = True
n2.node_tree = ng_color
n2.inputs[0].default_value = (1.0, 1.0, 0.0, 1.0)
n3 = _N.new('ShaderNodeGroup'); n3.name = 'Group.005'; n3.location = (110, -766)
n3.width = 60
n3.hide = True
n3.node_tree = ng_color
n3.inputs[0].default_value = (0.0, 0.3, 0.0, 1.0)
n4 = _N.new('ShaderNodeGroup'); n4.name = 'Group.002'; n4.location = (107, -680)
n4.width = 73
n4.hide = True
n4.node_tree = ng_color
n4.inputs[0].default_value = (0.0, 1.0, 0.0, 1.0)
n5 = _N.new('ShaderNodeGroup'); n5.name = 'grupakhir.002'; n5.location = (231, -731)
n5.label = 'bentuk'
n5.hide = True
n5.node_tree = ng_mathcurve
n5.inputs[5].default_value = 4
n6 = _N.new('ShaderNodeGroup'); n6.name = 'grupakhir.003'; n6.location = (238, -504)
n6.label = 'bentuk'
n6.hide = True
n6.node_tree = ng_mathcurve
n6.inputs[5].default_value = 2
n7 = _N.new('ShaderNodeGroup'); n7.name = 'grupakhir.001'; n7.location = (462, -617)
n7.label = 'bentuk'
n7.hide = True
n7.node_tree = ng_mathcurve
n7.inputs[5].default_value = 5
n8 = _N.new('ShaderNodeGroup'); n8.name = 'Group.004'; n8.location = (30, -135)
n8.width = 60
n8.hide = True
n8.node_tree = ng_color
n8.inputs[0].default_value = (1.0, 1.0, 1.0, 1.0)
n9 = _N.new('ShaderNodeGroup'); n9.name = 'Group.003'; n9.location = (192, -230)
n9.width = 60
n9.hide = True
n9.node_tree = ng_color
n9.inputs[0].default_value = (0.0, 0.4, 0.0, 1.0)
n10 = _N.new('ShaderNodeGroup'); n10.name = 'Group.007'; n10.location = (113, -86)
n10.label = 'bentukkk'
n10.hide = True
n10.node_tree = ng_mathcurve
n10.inputs[5].default_value = 0
n11 = _N.new('ShaderNodeGroup'); n11.name = 'grupkuuuuu'; n11.location = (292, -206)
n11.label = 'bentuk'
n11.hide = True
n11.node_tree = ng_mathcurve
n11.inputs[5].default_value = 0
n12 = _N.new('ShaderNodeGroup'); n12.name = 'Group.008'; n12.location = (33, -35)
n12.width = 60
n12.hide = True
n12.node_tree = ng_color
n12.inputs[0].default_value = (0.0, 0.0, 0.0, 1.0)
n13 = _N.new('ShaderNodeGroup'); n13.name = 'Group.001'; n13.location = (335, -355)
n13.width = 60
n13.hide = True
n13.node_tree = ng_color
n13.inputs[0].default_value = (1.0, 0.0, 0.0, 1.0)
n14 = _N.new('ShaderNodeGroup'); n14.name = 'grupakhir'; n14.location = (444, -327)
n14.label = 'bentuk'
n14.hide = True
n14.node_tree = ng_mathcurve
n14.inputs[5].default_value = 1
n15 = _N.new('ShaderNodeGroup'); n15.name = 'grupakhir.004'; n15.location = (468, -1062)
n15.label = 'bentuk'
n15.hide = True
n15.node_tree = ng_mathcurve
n15.inputs[5].default_value = 2
n16 = _N.new('ShaderNodeGroup'); n16.name = 'Group.012'; n16.location = (116, -884)
n16.width = 73
n16.hide = True
n16.node_tree = ng_color
n16.inputs[0].default_value = (1.0, 0.0, 0.0, 1.0)
n17 = _N.new('ShaderNodeGroup'); n17.name = 'Group.013'; n17.location = (118, -992)
n17.width = 73
n17.hide = True
n17.node_tree = ng_color
n17.inputs[0].default_value = (0.0, 1.0, 0.0, 1.0)
n18 = _N.new('ShaderNodeGroup'); n18.name = 'Group.010'; n18.location = (113, -1124)
n18.width = 73
n18.hide = True
n18.node_tree = ng_color
n18.inputs[0].default_value = (0.0, 0.0, 1.0, 1.0)
n19 = _N.new('ShaderNodeGroup'); n19.name = 'Group.011'; n19.location = (116, -1210)
n19.width = 60
n19.hide = True
n19.node_tree = ng_color
n19.inputs[0].default_value = (1.0, 1.0, 0.0, 1.0)
n20 = _N.new('ShaderNodeGroup'); n20.name = 'grupakhir.006'; n20.location = (237, -1176)
n20.label = 'bentuk'
n20.hide = True
n20.node_tree = ng_mathcurve
n20.inputs[5].default_value = 0
n21 = _N.new('ShaderNodeGroup'); n21.name = 'grupakhir.005'; n21.location = (244, -949)
n21.label = 'bentuk'
n21.hide = True
n21.node_tree = ng_mathcurve
n21.inputs[5].default_value = 2
n22 = _N.new('ShaderNodeGroup'); n22.name = 'colorgate'; n22.location = (1032, -706)
n22.width = 190
n22.node_tree = ng_pilihnodebentuk
n23 = _N.new('ShaderNodeGroup'); n23.name = 'grupakhir.009'; n23.location = (233, -1381)
n23.label = 'bentuk'
n23.hide = True
n23.node_tree = ng_mathcurve
n23.inputs[5].default_value = 2
n24 = _N.new('ShaderNodeGroup'); n24.name = 'matku0'; n24.location = (40, 401)
n24.label = 'mat ku 0'
n24.width = 97
n24.hide = True
n24.node_tree = ng_matrix
n24.inputs[0].default_value = (1.0, 0.0, 0.0)
n24.inputs[1].default_value = (0.0, 1.0, 0.0)
n24.inputs[2].default_value = (0.0, 0.3333, 1.0)
n25 = _N.new('ShaderNodeGroup'); n25.name = 'matku1'; n25.location = (30, 290)
n25.label = 'mat ku 1'
n25.width = 97
n25.hide = True
n25.node_tree = ng_matrix
n25.inputs[0].default_value = (1.0, 0.0, 0.0)
n25.inputs[1].default_value = (0.0, 1.0, 0.0)
n25.inputs[2].default_value = (0.0, -0.3333, 1.0)
n26 = _N.new('ShaderNodeGroup'); n26.name = 'matku2'; n26.location = (29, 195)
n26.label = 'mat ku 2'
n26.width = 97
n26.hide = True
n26.node_tree = ng_matrix
n26.inputs[0].default_value = (0.0, -0.75, 0.0)
n26.inputs[1].default_value = (1.0, 0.0, 0.0)
n26.inputs[2].default_value = (0.0, 0.0, 1.0)
n27 = _N.new('ShaderNodeGroup'); n27.name = 'matku3'; n27.location = (10, -131)
n27.label = 'mat ku 3'
n27.width = 97
n27.hide = True
n27.node_tree = ng_matrix
n27.inputs[0].default_value = (0.05, 0.0, 0.0)
n27.inputs[1].default_value = (0.0, 0.05, 0.0)
n27.inputs[2].default_value = (0.0, 0.0, 1.0)
n28 = _N.new('ShaderNodeGroup'); n28.name = 'matku4'; n28.location = (-13, -187)
n28.label = 'mat ku 4'
n28.width = 97
n28.hide = True
n28.node_tree = ng_matrix
n28.inputs[0].default_value = (1.0, 0.0, 0.1)
n28.inputs[1].default_value = (0.0, 1.0, 0.0)
n28.inputs[2].default_value = (0.0, 0.0, 1.0)
n29 = _N.new('ShaderNodeGroup'); n29.name = 'matku5'; n29.location = (-40, -525)
n29.label = 'mat ku 5'
n29.width = 97
n29.hide = True
n29.node_tree = ng_matrix
n29.inputs[0].default_value = (11.0, 0.0, 0.0)
n29.inputs[1].default_value = (0.0, 11.0, 0.0)
n29.inputs[2].default_value = (0.0, 0.0, 1.0)
n30 = _N.new('ShaderNodeGroup'); n30.name = 'matku6'; n30.location = (-43, -612)
n30.label = 'mat ku 6'
n30.width = 97
n30.hide = True
n30.node_tree = ng_matrix
n30.inputs[0].default_value = (0.0, 22.0, 0.0)
n30.inputs[1].default_value = (-22.0, 0.0, 0.0)
n30.inputs[2].default_value = (0.0, 0.0, 1.0)
n31 = _N.new('ShaderNodeGroup'); n31.name = 'matku8'; n31.location = (26, -990)
n31.label = 'mat ku 8'
n31.width = 97
n31.hide = True
n31.node_tree = ng_matrix
n31.inputs[0].default_value = (1.0, 1.0, 0.0)
n31.inputs[1].default_value = (-1.0, 1.0, 0.0)
n31.inputs[2].default_value = (0.5, 0.5, 1.0)
n32 = _N.new('ShaderNodeGroup'); n32.name = 'matku7'; n32.location = (28, -925)
n32.label = 'mat ku 7'
n32.width = 97
n32.hide = True
n32.node_tree = ng_matrix
n32.inputs[0].default_value = (9999.0, 0.0, 0.0)
n32.inputs[1].default_value = (0.0, 9999.0, 0.0)
n32.inputs[2].default_value = (0.0, 0.0, 1.0)
n33 = _N.new('ShaderNodeGroup'); n33.name = 'matku9'; n33.location = (27, -1052)
n33.label = 'mat ku 9'
n33.width = 97
n33.hide = True
n33.node_tree = ng_matrix
n33.inputs[0].default_value = (0.0, 1.0, 0.0)
n33.inputs[1].default_value = (1.0, 0.0, 0.0)
n33.inputs[2].default_value = (0.0, -0.5, 1.0)
n34 = _N.new('ShaderNodeGroup'); n34.name = 'grupakhir.008'; n34.location = (226, -1609)
n34.label = 'bentuk'
n34.hide = True
n34.node_tree = ng_mathcurve
n34.inputs[5].default_value = 0
n35 = _N.new('ShaderNodeGroup'); n35.name = 'Group.017'; n35.location = (105, -1643)
n35.width = 60
n35.hide = True
n35.node_tree = ng_color
n35.inputs[0].default_value = (0.0, 0.6, 1.0, 1.0)
n36 = _N.new('ShaderNodeGroup'); n36.name = 'Group.014'; n36.location = (118, -1434)
n36.width = 73
n36.hide = True
n36.node_tree = ng_color
n36.inputs[0].default_value = (0.0, 0.0, 1.0, 1.0)
n37 = _N.new('ShaderNodeGroup'); n37.name = 'Group.016'; n37.location = (120, -1331)
n37.width = 73
n37.hide = True
n37.node_tree = ng_color
n37.inputs[0].default_value = (0.0, 0.4, 1.0, 1.0)
n38 = _N.new('ShaderNodeGroup'); n38.name = 'Group.015'; n38.location = (110, -1540)
n38.width = 73
n38.hide = True
n38.node_tree = ng_color
n38.inputs[0].default_value = (0.0, 0.2, 1.0, 1.0)
n39 = _N.new('ShaderNodeGroup'); n39.name = 'grupakhir.007'; n39.location = (458, -1494)
n39.label = 'bentuk'
n39.hide = True
n39.node_tree = ng_mathcurve
n39.inputs[5].default_value = 1
n1.parent = n0
n2.parent = n0
n3.parent = n0
n4.parent = n0
n5.parent = n0
n6.parent = n0
n7.parent = n0
n8.parent = n0
n9.parent = n0
n10.parent = n0
n11.parent = n0
n12.parent = n0
n13.parent = n0
n14.parent = n0
n15.parent = n0
n16.parent = n0
n17.parent = n0
n18.parent = n0
n19.parent = n0
n20.parent = n0
n21.parent = n0
n23.parent = n0
n34.parent = n0
n35.parent = n0
n36.parent = n0
n37.parent = n0
n38.parent = n0
n39.parent = n0
_L.new(n10.outputs[0], n11.inputs[0])
_L.new(n13.outputs[0], n14.inputs[4])
_L.new(n9.outputs[0], n11.inputs[4])
_L.new(n8.outputs[0], n10.inputs[4])
_L.new(n12.outputs[0], n10.inputs[0])
_L.new(n11.outputs[0], n14.inputs[0])
_L.new(n14.outputs[0], n22.inputs[0])
_L.new(n24.outputs[0], n10.inputs[1])
_L.new(n24.outputs[1], n10.inputs[2])
_L.new(n24.outputs[2], n10.inputs[3])
_L.new(n25.outputs[0], n11.inputs[1])
_L.new(n25.outputs[1], n11.inputs[2])
_L.new(n25.outputs[2], n11.inputs[3])
_L.new(n26.outputs[0], n14.inputs[1])
_L.new(n26.outputs[1], n14.inputs[2])
_L.new(n26.outputs[2], n14.inputs[3])
_L.new(n7.outputs[0], n22.inputs[1])
_L.new(n27.outputs[0], n7.inputs[1])
_L.new(n27.outputs[1], n7.inputs[2])
_L.new(n27.outputs[2], n7.inputs[3])
_L.new(n1.outputs[0], n6.inputs[4])
_L.new(n2.outputs[0], n6.inputs[0])
_L.new(n3.outputs[0], n5.inputs[4])
_L.new(n4.outputs[0], n5.inputs[0])
_L.new(n5.outputs[0], n7.inputs[4])
_L.new(n6.outputs[0], n7.inputs[0])
_L.new(n28.outputs[1], n6.inputs[2])
_L.new(n28.outputs[0], n6.inputs[1])
_L.new(n28.outputs[2], n6.inputs[3])
_L.new(n28.outputs[0], n5.inputs[1])
_L.new(n28.outputs[1], n5.inputs[2])
_L.new(n28.outputs[2], n5.inputs[3])
_L.new(n17.outputs[0], n21.inputs[4])
_L.new(n16.outputs[0], n21.inputs[0])
_L.new(n19.outputs[0], n20.inputs[4])
_L.new(n18.outputs[0], n20.inputs[0])
_L.new(n20.outputs[0], n15.inputs[4])
_L.new(n21.outputs[0], n15.inputs[0])
_L.new(n29.outputs[0], n15.inputs[1])
_L.new(n29.outputs[1], n15.inputs[2])
_L.new(n29.outputs[2], n15.inputs[3])
_L.new(n30.outputs[0], n21.inputs[1])
_L.new(n30.outputs[1], n21.inputs[2])
_L.new(n30.outputs[2], n21.inputs[3])
_L.new(n30.outputs[0], n20.inputs[1])
_L.new(n30.outputs[1], n20.inputs[2])
_L.new(n30.outputs[2], n20.inputs[3])
_L.new(n15.outputs[0], n22.inputs[2])
_L.new(n35.outputs[0], n34.inputs[4])
_L.new(n34.outputs[0], n39.inputs[4])
_L.new(n39.outputs[0], n22.inputs[3])
_L.new(n23.outputs[0], n39.inputs[0])
_L.new(n31.outputs[0], n39.inputs[1])
_L.new(n31.outputs[1], n39.inputs[2])
_L.new(n31.outputs[2], n39.inputs[3])
_L.new(n32.outputs[0], n23.inputs[1])
_L.new(n32.outputs[1], n23.inputs[2])
_L.new(n32.outputs[2], n23.inputs[3])
_L.new(n33.outputs[0], n34.inputs[1])
_L.new(n33.outputs[1], n34.inputs[2])
_L.new(n33.outputs[2], n34.inputs[3])
_L.new(n36.outputs[0], n23.inputs[4])
_L.new(n37.outputs[0], n23.inputs[0])
_L.new(n38.outputs[0], n34.inputs[0])

# ---- world
world_jagad = bpy.data.worlds.new('jagad'); scene.world = world_jagad
world_jagad.use_nodes = True; world_jagad.node_tree.nodes.clear()
_N = world_jagad.node_tree.nodes; _L = world_jagad.node_tree.links
n0 = _N.new('ShaderNodeOutputWorld'); n0.name = 'World Output'; n0.location = (300, 300)
n1 = _N.new('ShaderNodeBackground'); n1.name = 'Background'; n1.location = (10, 300)
n1.inputs[0].default_value = (0.05088, 0.05088, 0.05088, 1.0)
_L.new(n1.outputs[0], n0.inputs[0])
n0.is_active_output = True
world_jagad.color = (0.05088, 0.05088, 0.05088)
world_jagad.use_sun_shadow = False
world_jagad.sun_shadow_jitter_overblur = 0.0

# ---- meshes
me_meshkotak = bpy.data.meshes.new('meshkotak')
me_meshkotak.from_pydata([(-1.0, -1.0, 0.0), (-1.0, -1.0, 1.0), (-1.0, 1.0, 0.0), (-1.0, 1.0, 1.0), (1.0, -1.0, 0.0), (1.0, -1.0, 1.0), (1.0, 1.0, 0.0), (1.0, 1.0, 1.0), (-1.0, -1.0, 2.0), (-1.0, 1.0, 2.0), (1.0, 1.0, 2.0), (1.0, -1.0, 2.0), (-1.0, -1.0, 3.0), (-1.0, 1.0, 3.0), (1.0, 1.0, 3.0), (1.0, -1.0, 3.0), (-1.0, -1.0, 4.0), (-1.0, 1.0, 4.0), (1.0, 1.0, 4.0), (1.0, -1.0, 4.0), (-1.0, -1.0, 5.0), (-1.0, 1.0, 5.0), (1.0, 1.0, 5.0), (1.0, -1.0, 5.0), (-1.0, -1.0, 6.0), (-1.0, 1.0, 6.0), (1.0, 1.0, 6.0), (1.0, -1.0, 6.0), (-1.0, -1.0, 7.0), (-1.0, 1.0, 7.0), (1.0, 1.0, 7.0), (1.0, -1.0, 7.0), (-1.0, -1.0, 8.0), (-1.0, 1.0, 8.0), (1.0, 1.0, 8.0), (1.0, -1.0, 8.0)], [], [(0, 1, 3, 2), (2, 3, 7, 6), (6, 7, 5, 4), (4, 5, 1, 0), (2, 6, 4, 0), (7, 3, 9, 10), (11, 10, 14, 15), (5, 7, 10, 11), (3, 1, 8, 9), (1, 5, 11, 8), (15, 14, 18, 19), (9, 8, 12, 13), (8, 11, 15, 12), (10, 9, 13, 14), (16, 19, 23, 20), (13, 12, 16, 17), (12, 15, 19, 16), (14, 13, 17, 18), (22, 21, 25, 26), (18, 17, 21, 22), (19, 18, 22, 23), (17, 16, 20, 21), (27, 26, 30, 31), (23, 22, 26, 27), (21, 20, 24, 25), (20, 23, 27, 24), (28, 31, 35, 32), (25, 24, 28, 29), (24, 27, 31, 28), (26, 25, 29, 30), (34, 33, 32, 35), (30, 29, 33, 34), (31, 30, 34, 35), (29, 28, 32, 33)])
_uv = me_meshkotak.uv_layers.new(name='UVMap')
_uv.uv.foreach_set('vector', [-3.094, -11.51, -3.019, -10.06, -15.33, -7.509, -14.98, -9.015, -14.98, -9.015, -15.33, -7.509, -7.108, -3.915, -7.043, -5.484, -7.043, -5.484, -7.108, -3.915, 4.93, -6.271, 4.588, -7.8, 4.588, -7.8, 4.93, -6.271, -3.019, -10.06, -3.094, -11.51, -14.98, -9.015, -7.043, -5.484, 4.588, -7.8, -3.094, -11.51, -7.108, -3.915, -15.33, -7.509, -15.7, -5.892, -7.178, -2.235, 5.296, -4.631, -7.178, -2.235, -7.253, -0.4321, 5.69, -2.868, 4.93, -6.271, -7.108, -3.915, -7.178, -2.235, 5.296, -4.631, -15.33, -7.509, -3.019, -10.06, -2.939, -8.493, -15.7, -5.892, -3.019, -10.06, 4.93, -6.271, 5.296, -4.631, -2.939, -8.493, 5.69, -2.868, -7.253, -0.4321, -7.334, 1.509, 6.115, -0.9654, -15.7, -5.892, -2.939, -8.493, -2.853, -6.804, -16.11, -4.151, -2.939, -8.493, 5.296, -4.631, 5.69, -2.868, -2.853, -6.804, -7.178, -2.235, -15.7, -5.892, -16.11, -4.151, -7.253, -0.4321, -2.759, -4.975, 6.115, -0.9654, 6.574, 1.092, -2.658, -2.991, -16.11, -4.151, -2.853, -6.804, -2.759, -4.975, -16.55, -2.271, -2.853, -6.804, 5.69, -2.868, 6.115, -0.9654, -2.759, -4.975, -7.253, -0.4321, -16.11, -4.151, -16.55, -2.271, -7.334, 1.509, -7.422, 3.604, -17.02, -0.2355, -17.53, 1.976, -7.516, 5.871, -7.334, 1.509, -16.55, -2.271, -17.02, -0.2355, -7.422, 3.604, 6.115, -0.9654, -7.334, 1.509, -7.422, 3.604, 6.574, 1.092, -16.55, -2.271, -2.759, -4.975, -2.658, -2.991, -17.02, -0.2355, 7.073, 3.325, -7.516, 5.871, -7.619, 8.335, 7.616, 5.757, 6.574, 1.092, -7.422, 3.604, -7.516, 5.871, 7.073, 3.325, -17.02, -0.2355, -2.658, -2.991, -2.547, -0.828, -17.53, 1.976, -2.658, -2.991, 6.574, 1.092, 7.073, 3.325, -2.547, -0.828, -2.426, 1.537, 7.616, 5.757, 26.38, 29.02, 26.38, -26.38, -17.53, 1.976, -2.547, -0.828, -2.426, 1.537, -18.1, 4.388, -2.547, -0.828, 7.073, 3.325, 7.616, 5.757, -2.426, 1.537, -7.516, 5.871, -17.53, 1.976, -18.1, 4.388, -7.619, 8.335, -26.38, 29.02, -26.38, -26.38, 26.38, -26.38, 26.38, 29.02, -7.619, 8.335, -18.1, 4.388, -26.38, -26.38, -26.38, 29.02, 7.616, 5.757, -7.619, 8.335, -26.38, 29.02, 26.38, 29.02, -18.1, 4.388, -2.426, 1.537, 26.38, -26.38, -26.38, -26.38])
_uv.active_render = True
_uv = me_meshkotak.uv_layers.new(name='pilihbentuk')
_uv.uv.foreach_set('vector', [1.0, 0.0, 1.0, 0.0, 1.0, 0.0, 1.0, 0.0, 1.0, 0.0, 1.0, 0.0, 1.0, 0.0, 1.0, 0.0, 1.0, 0.0, 1.0, 0.0, 1.0, 0.0, 1.0, 0.0, 1.0, 0.0, 1.0, 0.0, 1.0, 0.0, 1.0, 0.0, 1.0, 0.0, 1.0, 0.0, 1.0, 0.0, 1.0, 0.0, 1.0, 0.0, 1.0, 0.0, 1.0, 0.0, 1.0, 0.0, 1.0, 1.0, 1.0, 0.0, 1.0, 0.0, 1.0, 1.0, 1.0, 0.0, 1.0, 0.0, 1.0, 0.0, 1.0, 1.0, 1.0, 0.0, 1.0, 0.0, 1.0, 0.0, 1.0, 0.0, 1.0, 0.0, 1.0, 0.0, 1.0, 1.0, 1.0, 0.0, 1.0, 1.0, 1.0, 0.0, 1.0, 0.0, 1.0, 1.0, 1.0, 0.0, 1.0, 0.0, 1.0, 0.0, 1.0, 0.0, 1.0, 0.0, 1.0, 1.0, 1.0, 1.0, 1.0, 0.0, 1.0, 0.0, 1.0, 0.0, 1.0, 0.0, 1.0, 0.0, 1.0, 1.0, 1.0, 1.0, 1.0, 1.0, 1.0, 1.0, 1.0, 0.0, 1.0, 0.0, 1.0, 1.0, 1.0, 0.0, 1.0, 0.0, 1.0, 1.0, 1.0, 1.0, 1.0, 1.0, 1.0, 0.0, 1.0, 0.0, 1.0, 0.0, 1.0, 0.0, 1.0, 0.0, 1.0, 0.0, 1.0, 0.0, 1.0, 0.0, 1.0, 0.0, 1.0, 0.0, 1.0, 0.0, 1.0, 0.0, 1.0, 1.0, 1.0, 0.0, 1.0, 0.0, 1.0, 1.0, 1.0, 0.0, 1.0, 1.0, 1.0, 1.0, 1.0, 0.0, 1.0, 0.0, 1.0, 0.0, 1.0, 0.0, 1.0, 0.0, 1.0, 1.0, 1.0, 0.0, 1.0, 0.0, 1.0, 0.0, 1.0, 0.0, 1.0, 1.0, 1.0, 1.0, 1.0, 0.0, 1.0, 1.0, 1.0, 1.0, 1.0, 0.0, 1.0, 1.0, 1.0, 1.0, 1.0, 0.0, 1.0, 0.0, 1.0, 0.0, 1.0, 0.0, 1.0, 1.0, 1.0, 1.0, 1.0, 0.0, 1.0, 1.0, 1.0, 0.0, 1.0, 0.0, 1.0, 1.0, 1.0, 0.0, 1.0, 0.0, 1.0, 0.0, 1.0, 0.0, 1.0, 0.0, 1.0, 0.0, 1.0, 0.0, 1.0, 0.0, 1.0, 0.0, 1.0, 0.0, 1.0, 0.0, 1.0, 0.0, 1.0, 0.0, 1.0, 0.0, 1.0, 0.0, 1.0, 0.0, 1.0, 0.0, 1.0, 1.0, 1.0, 0.0, 1.0, 0.0])
me_meshkotak.materials.append(mat_materialutama)
me_meshkotak.update()
me_meshlain = bpy.data.meshes.new('meshlain')
me_meshlain.from_pydata([(-10.0, -10.0, 0.0), (10.0, -10.0, 0.0), (-10.0, 10.0, 0.0), (10.0, 10.0, 0.0)], [], [(0, 1, 3, 2)])
_uv = me_meshlain.uv_layers.new(name='UVMap')
_uv.uv.foreach_set('vector', [-1.0, 0.0, 1.0, 0.0, 1.0, 2.0, -1.0, 2.0])
_uv.active_render = True
_uv = me_meshlain.uv_layers.new(name='pilihbentuk')
_uv.uv.foreach_set('vector', [2.0, 0.0, 2.0, 0.0, 2.0, 0.0, 2.0, 0.0])
me_meshlain.materials.append(mat_materialutama)
me_meshlain.update()
arm_armkotak = bpy.data.armatures.new('armkotak')  # bones are not reproduced
arm_armlain = bpy.data.armatures.new('armlain')  # bones are not reproduced

# ---- objects
ob_kotak = bpy.data.objects.new('kotak', me_meshkotak)
ob_rangkakotak = bpy.data.objects.new('rangkakotak', arm_armkotak)
ob_lain = bpy.data.objects.new('lain', me_meshlain)
ob_rangkalain = bpy.data.objects.new('rangkalain', arm_armlain)

# ---- transforms, parenting, visibility, modifiers, constraints
ob_kotak.parent = ob_rangkakotak
ob_kotak.location = (0.0, 0.0, 0.0)
_vg = ob_kotak.vertex_groups.new(name='b0')
for _i, _w in zip([0, 1, 2, 3, 4, 5, 6, 7, 8, 9, 10, 11, 12, 13, 14, 15, 16, 17, 18, 19, 20, 21, 22, 23, 24, 25, 26, 27, 28, 29, 30, 31], [1.0, 0.875, 1.0, 0.875, 1.0, 0.875, 1.0, 0.875, 0.75, 0.75, 0.75, 0.75, 0.625, 0.625, 0.625, 0.625, 0.5, 0.5, 0.5, 0.5, 0.375, 0.375, 0.375, 0.375, 0.25, 0.25, 0.25, 0.25, 0.125, 0.125, 0.125, 0.125]): _vg.add([_i], _w, 'REPLACE')
_vg = ob_kotak.vertex_groups.new(name='b1')
for _i, _w in zip([1, 3, 5, 7, 8, 9, 10, 11, 12, 13, 14, 15, 16, 17, 18, 19, 20, 21, 22, 23, 24, 25, 26, 27, 28, 29, 30, 31, 32, 33, 34, 35], [0.125, 0.125, 0.125, 0.125, 0.25, 0.25, 0.25, 0.25, 0.375, 0.375, 0.375, 0.375, 0.5, 0.5, 0.5, 0.5, 0.625, 0.625, 0.625, 0.625, 0.75, 0.75, 0.75, 0.75, 0.875, 0.875, 0.875, 0.875, 1.0, 1.0, 1.0, 1.0]): _vg.add([_i], _w, 'REPLACE')
_m = ob_kotak.modifiers.new('modarm', 'ARMATURE')
_m.object = ob_rangkakotak
_m = ob_kotak.modifiers.new('modgeo', 'NODES')
_m.node_group = ng_geokotak
ob_rangkakotak.location = (-12.58, 0.0, 0.0)
ob_lain.parent = ob_rangkalain
ob_lain.location = (0.0, 0.0, 0.0)
_vg = ob_lain.vertex_groups.new(name='b0')
_vg.add([0, 1, 2, 3], 1.0, 'REPLACE')
_vg = ob_lain.vertex_groups.new(name='Tips')
_vg = ob_lain.vertex_groups.new(name='Valleys')
_vg = ob_lain.vertex_groups.new(name='Lingkaran0')
_vg = ob_lain.vertex_groups.new(name='Lingkaran1')
_m = ob_lain.modifiers.new('modarm', 'ARMATURE')
_m.object = ob_rangkalain
_m = ob_lain.modifiers.new('modgeo', 'NODES')
_m.node_group = ng_geolain
ob_rangkalain.location = (0.0, 0.0, 0.0)

# ---- collection membership
scene.collection.objects.link(ob_kotak)
scene.collection.objects.link(ob_rangkakotak)
scene.collection.objects.link(ob_lain)
scene.collection.objects.link(ob_rangkalain)

# ---- scene / render settings (as saved in the file)
scene.frame_start = 0; scene.frame_end = 52; scene.frame_set(38)
scene.render.engine = 'CYCLES'
scene.cycles.shading_system = True
scene.cycles.sampling_pattern = 'TABULATED_SOBOL'
scene.cycles.use_light_tree = False
scene.view_settings.view_transform = 'Filmic'
bpy.context.view_layer.update()

# ---- added for rendering (the .blend has no active camera and no usable light): camera, sun
cam_auto = bpy.data.cameras.new('AutoCamera')
cam_auto.lens = 50.0
cam_auto.sensor_width = 36.0
cam_auto.clip_end = 1000.0
ob_auto_camera = bpy.data.objects.new('AutoCamera', cam_auto)
scene.collection.objects.link(ob_auto_camera)
ob_auto_camera.location = (27.8677, -37.3892, 27.5511)
ob_auto_camera.rotation_euler = (1.09748, -7.21219e-08, 0.694738)
scene.camera = ob_auto_camera
light_auto_sun = bpy.data.lights.new('AutoSun', 'SUN')
light_auto_sun.energy = 3.0
light_auto_sun.angle = 0.0523599
ob_auto_sun = bpy.data.objects.new('AutoSun', light_auto_sun)
scene.collection.objects.link(ob_auto_sun)
ob_auto_sun.rotation_euler = (0.872665, 0.174533, 0.523599)
bpy.context.view_layer.update()

